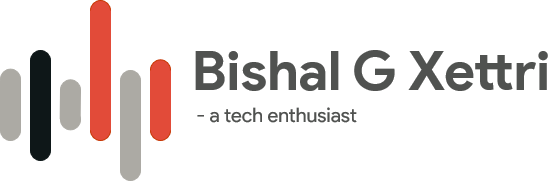

The diagram above was exported from draw.io. Its source (the exported page's mxGraphModel, read from the mxfile embedded in the PNG):
<mxGraphModel grid="1" dx="692" dy="411" gridSize="10" guides="1" tooltips="1" connect="1" arrows="1" fold="1" page="1" pageScale="1" pageWidth="850" pageHeight="1100" math="0" shadow="0">
  <root>
    <mxCell id="0" />
    <mxCell id="1" parent="0" />
    <mxCell id="t9Oq9iWssz8_UG0W2aYr-4" value="" parent="1" vertex="1" style="ellipse;whiteSpace=wrap;html=1;rounded=1;glass=0;comic=0;fillColor=#e24b39;strokeColor=#C73500;fontColor=#ffffff;strokeWidth=1;gradientColor=none;">
      <mxGeometry as="geometry" height="20" width="20" y="180" x="320" />
    </mxCell>
    <mxCell id="t9Oq9iWssz8_UG0W2aYr-14" value="" parent="1" vertex="1" style="ellipse;whiteSpace=wrap;html=1;rounded=1;glass=0;comic=0;fillColor=#e24b39;strokeColor=#C73500;fontColor=#ffffff;">
      <mxGeometry as="geometry" height="20" width="20" y="300" x="320" />
    </mxCell>
    <mxCell id="t9Oq9iWssz8_UG0W2aYr-17" value="" parent="1" vertex="1" style="ellipse;whiteSpace=wrap;html=1;rounded=1;glass=0;comic=0;fillColor=#acaaa4;strokeColor=#acaaa4;fontColor=#ffffff;">
      <mxGeometry as="geometry" height="20" width="20" y="300" x="230" />
    </mxCell>
    <mxCell id="t9Oq9iWssz8_UG0W2aYr-22" parent="1" style="edgeStyle=none;jumpStyle=arc;jumpSize=14;orthogonalLoop=1;jettySize=auto;html=1;exitX=0.5;exitY=1;exitDx=0;exitDy=0;endArrow=none;endSize=10;strokeColor=#e24b39;strokeWidth=19;fillColor=#fa6800;" target="t9Oq9iWssz8_UG0W2aYr-5" source="t9Oq9iWssz8_UG0W2aYr-5" edge="1">
      <mxGeometry as="geometry" relative="1" />
    </mxCell>
    <mxCell id="t9Oq9iWssz8_UG0W2aYr-5" value="" parent="1" vertex="1" style="ellipse;whiteSpace=wrap;html=1;rounded=1;glass=0;comic=0;fillColor=#acaaa4;strokeColor=#acaaa4;fontColor=#ffffff;">
      <mxGeometry as="geometry" height="20" width="20" y="289.33" x="290" />
    </mxCell>
    <mxCell id="t9Oq9iWssz8_UG0W2aYr-13" value="" parent="1" vertex="1" style="ellipse;whiteSpace=wrap;html=1;rounded=1;glass=0;comic=0;fillColor=#acaaa4;strokeColor=#acaaa4;fontColor=#ffffff;strokeWidth=1;gradientColor=none;">
      <mxGeometry as="geometry" height="20" width="20" y="259.33" x="290" />
    </mxCell>
    <mxCell id="t9Oq9iWssz8_UG0W2aYr-28" value="" parent="1" style="endArrow=none;html=1;strokeColor=#acaaa4;strokeWidth=21;fillColor=#fa6800;endSize=10;" edge="1">
      <mxGeometry as="geometry" height="50" width="50" relative="1">
        <mxPoint as="sourcePoint" y="299.33" x="299.6700000000001" />
        <mxPoint as="targetPoint" y="269.33" x="300" />
      </mxGeometry>
    </mxCell>
    <mxCell id="t9Oq9iWssz8_UG0W2aYr-3" value="" parent="1" style="endArrow=none;html=1;strokeColor=#e24b39;strokeWidth=21;fillColor=#fa6800;endSize=10;" edge="1">
      <mxGeometry as="geometry" height="50" width="50" relative="1">
        <mxPoint as="sourcePoint" y="310" x="330" />
        <mxPoint as="targetPoint" y="190" x="330" />
      </mxGeometry>
    </mxCell>
    <mxCell id="t9Oq9iWssz8_UG0W2aYr-32" value="" parent="1" vertex="1" style="ellipse;whiteSpace=wrap;html=1;rounded=1;glass=0;comic=0;fillColor=#0e1718;strokeColor=#0e1718;fontColor=#ffffff;strokeWidth=1;gradientColor=none;">
      <mxGeometry as="geometry" height="20" width="20" y="230" x="260" />
    </mxCell>
    <mxCell id="t9Oq9iWssz8_UG0W2aYr-33" value="" parent="1" vertex="1" style="ellipse;whiteSpace=wrap;html=1;rounded=1;glass=0;comic=0;fillColor=#0e1718;strokeColor=#0e1718;fontColor=#ffffff;">
      <mxGeometry as="geometry" height="20" width="20" y="320" x="260" />
    </mxCell>
    <mxCell id="t9Oq9iWssz8_UG0W2aYr-34" value="" parent="1" style="endArrow=none;html=1;strokeColor=#0e1718;strokeWidth=21;fillColor=#fa6800;endSize=10;" edge="1">
      <mxGeometry as="geometry" height="50" width="50" relative="1">
        <mxPoint as="sourcePoint" y="330" x="270" />
        <mxPoint as="targetPoint" y="240" x="270" />
      </mxGeometry>
    </mxCell>
    <mxCell id="t9Oq9iWssz8_UG0W2aYr-40" value="" parent="1" vertex="1" style="ellipse;whiteSpace=wrap;html=1;rounded=1;glass=0;comic=0;fillColor=#acaaa4;strokeColor=#acaaa4;fontColor=#ffffff;">
      <mxGeometry as="geometry" height="20" width="20" y="340" x="350" />
    </mxCell>
    <mxCell id="t9Oq9iWssz8_UG0W2aYr-41" value="" parent="1" vertex="1" style="ellipse;whiteSpace=wrap;html=1;rounded=1;glass=0;comic=0;fillColor=#acaaa4;strokeColor=#acaaa4;fontColor=#ffffff;strokeWidth=1;gradientColor=none;">
      <mxGeometry as="geometry" height="20" width="20" y="250" x="350" />
    </mxCell>
    <mxCell id="t9Oq9iWssz8_UG0W2aYr-44" value="" parent="1" vertex="1" style="ellipse;whiteSpace=wrap;html=1;rounded=1;glass=0;comic=0;fillColor=#e24b39;strokeColor=#C73500;fontColor=#ffffff;">
      <mxGeometry as="geometry" height="20" width="20" y="300" x="380" />
    </mxCell>
    <mxCell id="t9Oq9iWssz8_UG0W2aYr-45" value="" parent="1" vertex="1" style="ellipse;whiteSpace=wrap;html=1;rounded=1;glass=0;comic=0;fillColor=#e24b39;strokeColor=#C73500;fontColor=#ffffff;strokeWidth=1;gradientColor=none;">
      <mxGeometry as="geometry" height="20" width="20" y="239.32999999999998" x="380" />
    </mxCell>
    <mxCell id="t9Oq9iWssz8_UG0W2aYr-46" value="" parent="1" style="endArrow=none;html=1;strokeColor=#e24b39;strokeWidth=21;fillColor=#fa6800;endSize=10;" edge="1">
      <mxGeometry as="geometry" height="50" width="50" relative="1">
        <mxPoint as="sourcePoint" y="310" x="390" />
        <mxPoint as="targetPoint" y="250" x="390" />
      </mxGeometry>
    </mxCell>
    <mxCell id="t9Oq9iWssz8_UG0W2aYr-47" value="" parent="1" style="endArrow=none;html=1;strokeColor=#acaaa4;strokeWidth=21;fillColor=#fa6800;endSize=10;exitX=0.5;exitY=0.5;exitDx=0;exitDy=0;exitPerimeter=0;" edge="1">
      <mxGeometry as="geometry" height="50" width="50" relative="1">
        <mxPoint as="sourcePoint" y="350" x="360" />
        <mxPoint as="targetPoint" y="260" x="360" />
      </mxGeometry>
    </mxCell>
    <mxCell id="t9Oq9iWssz8_UG0W2aYr-16" value="" parent="1" vertex="1" style="ellipse;whiteSpace=wrap;html=1;rounded=1;glass=0;comic=0;fillColor=#acaaa4;strokeColor=#acaaa4;fontColor=#ffffff;strokeWidth=1;gradientColor=none;">
      <mxGeometry as="geometry" height="20" width="20" y="248.66" x="230" />
    </mxCell>
    <mxCell id="t9Oq9iWssz8_UG0W2aYr-52" value="" parent="1" style="endArrow=none;html=1;strokeColor=#acaaa4;strokeWidth=21;fillColor=#fa6800;endSize=10;" edge="1">
      <mxGeometry as="geometry" height="50" width="50" relative="1">
        <mxPoint as="sourcePoint" y="310" x="240" />
        <mxPoint as="targetPoint" y="260" x="240" />
      </mxGeometry>
    </mxCell>
    <mxCell id="t9Oq9iWssz8_UG0W2aYr-53" value="Bishal G Xettri" parent="1" vertex="1" style="text;html=1;strokeColor=none;fillColor=none;align=center;verticalAlign=middle;whiteSpace=wrap;rounded=0;glass=0;comic=0;fontSize=55;fontFamily=Product Sans;fontStyle=1;spacingTop=0;spacing=0;fontColor=#505250;">
      <mxGeometry as="geometry" height="40" width="360" y="230" x="420" />
    </mxCell>
    <mxCell id="t9Oq9iWssz8_UG0W2aYr-54" value="&amp;nbsp;- a tech enthusiast" parent="1" vertex="1" style="text;html=1;strokeColor=none;fillColor=none;align=left;verticalAlign=middle;whiteSpace=wrap;rounded=0;glass=0;comic=0;fontFamily=Product Sans;fontSize=20;fontStyle=0;fontColor=#505250;">
      <mxGeometry as="geometry" height="29.33" width="230" y="279.33" x="420" />
    </mxCell>
  </root>
</mxGraphModel>